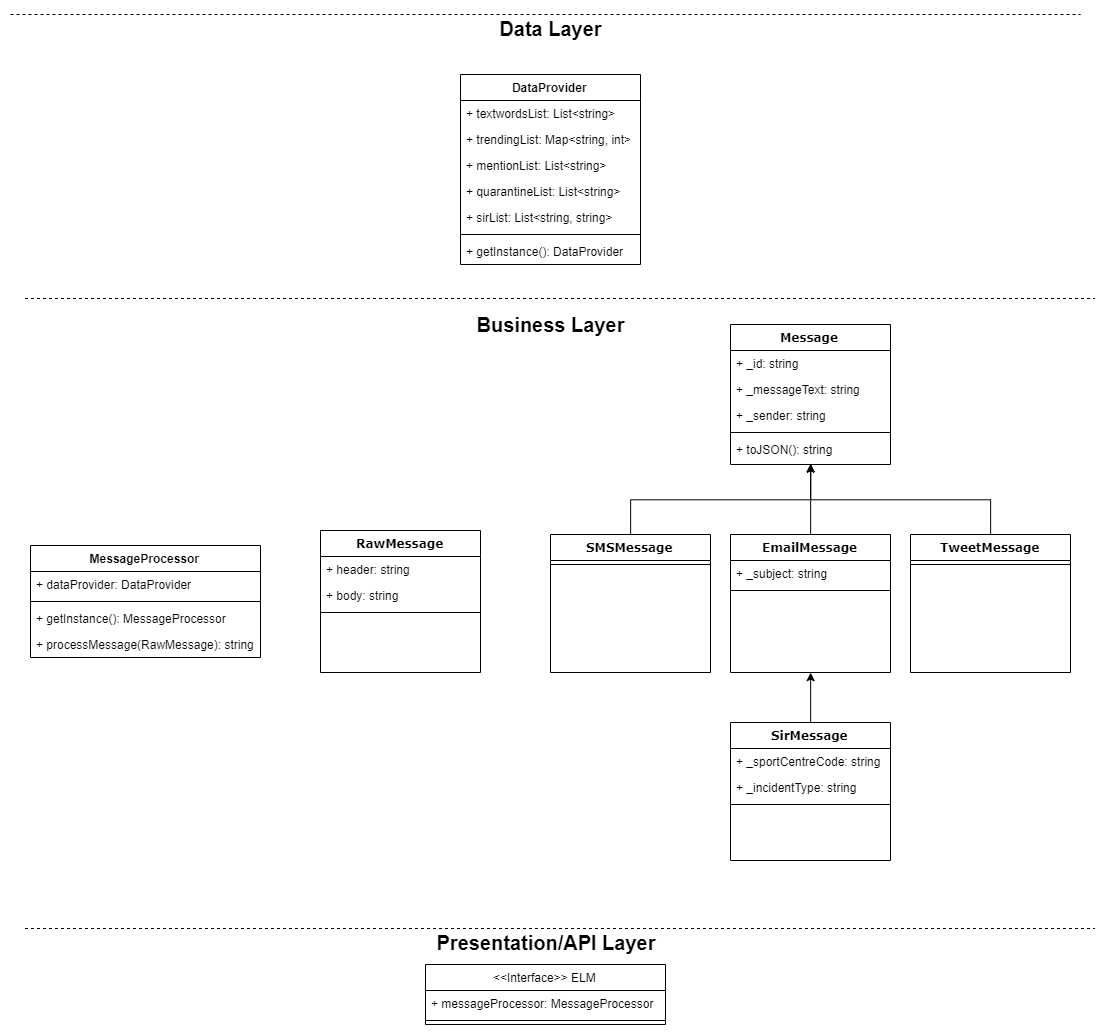

The diagram above was exported from draw.io. Its source (the exported page's mxGraphModel, read from the mxfile embedded in the PNG):
<mxGraphModel dx="1727" dy="1769" grid="1" gridSize="10" guides="1" tooltips="1" connect="1" arrows="1" fold="1" page="1" pageScale="1" pageWidth="1100" pageHeight="850" background="#ffffff" math="0" shadow="0">
  <root>
    <mxCell id="0" />
    <mxCell id="1" parent="0" />
    <mxCell id="C5IiuL152-8N2l6kWe0d-62" value="" style="line;strokeWidth=1;fillColor=none;align=left;verticalAlign=middle;spacingTop=-1;spacingLeft=3;spacingRight=3;rotatable=0;labelPosition=right;points=[];portConstraint=eastwest;dashed=1;" vertex="1" parent="1">
      <mxGeometry y="-174" width="1070" height="8" as="geometry" />
    </mxCell>
    <mxCell id="78961159f06e98e8-43" value="Message" style="swimlane;html=1;fontStyle=1;align=center;verticalAlign=top;childLayout=stackLayout;horizontal=1;startSize=26;horizontalStack=0;resizeParent=1;resizeLast=0;collapsible=1;marginBottom=0;swimlaneFillColor=#ffffff;rounded=0;shadow=0;comic=0;labelBackgroundColor=none;strokeWidth=1;fillColor=none;fontFamily=Verdana;fontSize=12" parent="1" vertex="1">
      <mxGeometry x="720" y="140" width="160" height="140" as="geometry" />
    </mxCell>
    <mxCell id="78961159f06e98e8-44" value="+ _id: string" style="text;html=1;strokeColor=none;fillColor=none;align=left;verticalAlign=top;spacingLeft=4;spacingRight=4;whiteSpace=wrap;overflow=hidden;rotatable=0;points=[[0,0.5],[1,0.5]];portConstraint=eastwest;" parent="78961159f06e98e8-43" vertex="1">
      <mxGeometry y="26" width="160" height="26" as="geometry" />
    </mxCell>
    <mxCell id="78961159f06e98e8-45" value="+ _messageText: string" style="text;html=1;strokeColor=none;fillColor=none;align=left;verticalAlign=top;spacingLeft=4;spacingRight=4;whiteSpace=wrap;overflow=hidden;rotatable=0;points=[[0,0.5],[1,0.5]];portConstraint=eastwest;" parent="78961159f06e98e8-43" vertex="1">
      <mxGeometry y="52" width="160" height="26" as="geometry" />
    </mxCell>
    <mxCell id="78961159f06e98e8-49" value="+ _sender: string" style="text;html=1;strokeColor=none;fillColor=none;align=left;verticalAlign=top;spacingLeft=4;spacingRight=4;whiteSpace=wrap;overflow=hidden;rotatable=0;points=[[0,0.5],[1,0.5]];portConstraint=eastwest;" parent="78961159f06e98e8-43" vertex="1">
      <mxGeometry y="78" width="160" height="26" as="geometry" />
    </mxCell>
    <mxCell id="78961159f06e98e8-51" value="" style="line;html=1;strokeWidth=1;fillColor=none;align=left;verticalAlign=middle;spacingTop=-1;spacingLeft=3;spacingRight=3;rotatable=0;labelPosition=right;points=[];portConstraint=eastwest;" parent="78961159f06e98e8-43" vertex="1">
      <mxGeometry y="104" width="160" height="8" as="geometry" />
    </mxCell>
    <mxCell id="78961159f06e98e8-53" value="+ toJSON(): string" style="text;html=1;strokeColor=none;fillColor=none;align=left;verticalAlign=top;spacingLeft=4;spacingRight=4;whiteSpace=wrap;overflow=hidden;rotatable=0;points=[[0,0.5],[1,0.5]];portConstraint=eastwest;" parent="78961159f06e98e8-43" vertex="1">
      <mxGeometry y="112" width="160" height="26" as="geometry" />
    </mxCell>
    <mxCell id="C5IiuL152-8N2l6kWe0d-13" style="edgeStyle=orthogonalEdgeStyle;rounded=0;orthogonalLoop=1;jettySize=auto;html=1;exitX=0.5;exitY=0;exitDx=0;exitDy=0;entryX=0.5;entryY=1;entryDx=0;entryDy=0;" edge="1" parent="1" source="78961159f06e98e8-82" target="78961159f06e98e8-43">
      <mxGeometry relative="1" as="geometry" />
    </mxCell>
    <mxCell id="78961159f06e98e8-82" value="SMSMessage" style="swimlane;html=1;fontStyle=1;align=center;verticalAlign=top;childLayout=stackLayout;horizontal=1;startSize=26;horizontalStack=0;resizeParent=1;resizeLast=0;collapsible=1;marginBottom=0;swimlaneFillColor=#ffffff;rounded=0;shadow=0;comic=0;labelBackgroundColor=none;strokeWidth=1;fillColor=none;fontFamily=Verdana;fontSize=12" parent="1" vertex="1">
      <mxGeometry x="540" y="350" width="160" height="138" as="geometry" />
    </mxCell>
    <mxCell id="78961159f06e98e8-90" value="" style="line;html=1;strokeWidth=1;fillColor=none;align=left;verticalAlign=middle;spacingTop=-1;spacingLeft=3;spacingRight=3;rotatable=0;labelPosition=right;points=[];portConstraint=eastwest;" parent="78961159f06e98e8-82" vertex="1">
      <mxGeometry y="26" width="160" height="8" as="geometry" />
    </mxCell>
    <mxCell id="C5IiuL152-8N2l6kWe0d-12" style="edgeStyle=orthogonalEdgeStyle;rounded=0;orthogonalLoop=1;jettySize=auto;html=1;exitX=0.5;exitY=0;exitDx=0;exitDy=0;entryX=0.5;entryY=1;entryDx=0;entryDy=0;" edge="1" parent="1" source="78961159f06e98e8-95" target="78961159f06e98e8-43">
      <mxGeometry relative="1" as="geometry" />
    </mxCell>
    <mxCell id="78961159f06e98e8-95" value="EmailMessage" style="swimlane;html=1;fontStyle=1;align=center;verticalAlign=top;childLayout=stackLayout;horizontal=1;startSize=26;horizontalStack=0;resizeParent=1;resizeLast=0;collapsible=1;marginBottom=0;swimlaneFillColor=#ffffff;rounded=0;shadow=0;comic=0;labelBackgroundColor=none;strokeWidth=1;fillColor=none;fontFamily=Verdana;fontSize=12" parent="1" vertex="1">
      <mxGeometry x="720" y="350" width="160" height="138" as="geometry" />
    </mxCell>
    <mxCell id="78961159f06e98e8-96" value="+ _subject: string" style="text;html=1;strokeColor=none;fillColor=none;align=left;verticalAlign=top;spacingLeft=4;spacingRight=4;whiteSpace=wrap;overflow=hidden;rotatable=0;points=[[0,0.5],[1,0.5]];portConstraint=eastwest;" parent="78961159f06e98e8-95" vertex="1">
      <mxGeometry y="26" width="160" height="26" as="geometry" />
    </mxCell>
    <mxCell id="78961159f06e98e8-103" value="" style="line;html=1;strokeWidth=1;fillColor=none;align=left;verticalAlign=middle;spacingTop=-1;spacingLeft=3;spacingRight=3;rotatable=0;labelPosition=right;points=[];portConstraint=eastwest;" parent="78961159f06e98e8-95" vertex="1">
      <mxGeometry y="52" width="160" height="8" as="geometry" />
    </mxCell>
    <mxCell id="C5IiuL152-8N2l6kWe0d-14" style="edgeStyle=orthogonalEdgeStyle;rounded=0;orthogonalLoop=1;jettySize=auto;html=1;exitX=0.5;exitY=0;exitDx=0;exitDy=0;entryX=0.5;entryY=1;entryDx=0;entryDy=0;" edge="1" parent="1" source="78961159f06e98e8-108" target="78961159f06e98e8-95">
      <mxGeometry relative="1" as="geometry" />
    </mxCell>
    <mxCell id="78961159f06e98e8-108" value="SirMessage" style="swimlane;html=1;fontStyle=1;align=center;verticalAlign=top;childLayout=stackLayout;horizontal=1;startSize=26;horizontalStack=0;resizeParent=1;resizeLast=0;collapsible=1;marginBottom=0;swimlaneFillColor=#ffffff;rounded=0;shadow=0;comic=0;labelBackgroundColor=none;strokeWidth=1;fillColor=none;fontFamily=Verdana;fontSize=12" parent="1" vertex="1">
      <mxGeometry x="720" y="538" width="160" height="138" as="geometry" />
    </mxCell>
    <mxCell id="78961159f06e98e8-109" value="+ _sportCentreCode: string" style="text;html=1;strokeColor=none;fillColor=none;align=left;verticalAlign=top;spacingLeft=4;spacingRight=4;whiteSpace=wrap;overflow=hidden;rotatable=0;points=[[0,0.5],[1,0.5]];portConstraint=eastwest;" parent="78961159f06e98e8-108" vertex="1">
      <mxGeometry y="26" width="160" height="26" as="geometry" />
    </mxCell>
    <mxCell id="78961159f06e98e8-110" value="+ _incidentType: string" style="text;html=1;strokeColor=none;fillColor=none;align=left;verticalAlign=top;spacingLeft=4;spacingRight=4;whiteSpace=wrap;overflow=hidden;rotatable=0;points=[[0,0.5],[1,0.5]];portConstraint=eastwest;" parent="78961159f06e98e8-108" vertex="1">
      <mxGeometry y="52" width="160" height="26" as="geometry" />
    </mxCell>
    <mxCell id="78961159f06e98e8-116" value="" style="line;html=1;strokeWidth=1;fillColor=none;align=left;verticalAlign=middle;spacingTop=-1;spacingLeft=3;spacingRight=3;rotatable=0;labelPosition=right;points=[];portConstraint=eastwest;" parent="78961159f06e98e8-108" vertex="1">
      <mxGeometry y="78" width="160" height="8" as="geometry" />
    </mxCell>
    <mxCell id="C5IiuL152-8N2l6kWe0d-2" value="&lt;span style=&quot;color: rgba(0 , 0 , 0 , 0) ; font-family: monospace ; font-size: 0px&quot;&gt;%3CmxGraphModel%3E%3Croot%3E%3CmxCell%20id%3D%220%22%2F%3E%3CmxCell%20id%3D%221%22%20parent%3D%220%22%2F%3E%3CmxCell%20id%3D%222%22%20value%3D%22SirMessage%22%20style%3D%22swimlane%3Bhtml%3D1%3BfontStyle%3D1%3Balign%3Dcenter%3BverticalAlign%3Dtop%3BchildLayout%3DstackLayout%3Bhorizontal%3D1%3BstartSize%3D26%3BhorizontalStack%3D0%3BresizeParent%3D1%3BresizeLast%3D0%3Bcollapsible%3D1%3BmarginBottom%3D0%3BswimlaneFillColor%3D%23ffffff%3Brounded%3D0%3Bshadow%3D0%3Bcomic%3D0%3BlabelBackgroundColor%3Dnone%3BstrokeWidth%3D1%3BfillColor%3Dnone%3BfontFamily%3DVerdana%3BfontSize%3D12%22%20vertex%3D%221%22%20parent%3D%221%22%3E%3CmxGeometry%20x%3D%22920%22%20y%3D%22481.99999999999983%22%20width%3D%22160%22%20height%3D%22147%22%20as%3D%22geometry%22%2F%3E%3C%2FmxCell%3E%3CmxCell%20id%3D%223%22%20value%3D%22%2B%20field%3A%20type%22%20style%3D%22text%3Bhtml%3D1%3BstrokeColor%3Dnone%3BfillColor%3Dnone%3Balign%3Dleft%3BverticalAlign%3Dtop%3BspacingLeft%3D4%3BspacingRight%3D4%3BwhiteSpace%3Dwrap%3Boverflow%3Dhidden%3Brotatable%3D0%3Bpoints%3D%5B%5B0%2C0.5%5D%2C%5B1%2C0.5%5D%5D%3BportConstraint%3Deastwest%3B%22%20vertex%3D%221%22%20parent%3D%222%22%3E%3CmxGeometry%20y%3D%2226%22%20width%3D%22160%22%20height%3D%2226%22%20as%3D%22geometry%22%2F%3E%3C%2FmxCell%3E%3CmxCell%20id%3D%224%22%20value%3D%22%2B%20field%3A%20type%22%20style%3D%22text%3Bhtml%3D1%3BstrokeColor%3Dnone%3BfillColor%3Dnone%3Balign%3Dleft%3BverticalAlign%3Dtop%3BspacingLeft%3D4%3BspacingRight%3D4%3BwhiteSpace%3Dwrap%3Boverflow%3Dhidden%3Brotatable%3D0%3Bpoints%3D%5B%5B0%2C0.5%5D%2C%5B1%2C0.5%5D%5D%3BportConstraint%3Deastwest%3B%22%20vertex%3D%221%22%20parent%3D%222%22%3E%3CmxGeometry%20y%3D%2252%22%20width%3D%22160%22%20height%3D%2226%22%20as%3D%22geometry%22%2F%3E%3C%2FmxCell%3E%3CmxCell%20id%3D%225%22%20value%3D%22%22%20style%3D%22line%3Bhtml%3D1%3BstrokeWidth%3D1%3BfillColor%3Dnone%3Balign%3Dleft%3BverticalAlign%3Dmiddle%3BspacingTop%3D-1%3BspacingLeft%3D3%3BspacingRight%3D3%3Brotatable%3D0%3BlabelPosition%3Dright%3Bpoints%3D%5B%5D%3BportConstraint%3Deastwest%3B%22%20vertex%3D%221%22%20parent%3D%222%22%3E%3CmxGeometry%20y%3D%2278%22%20width%3D%22160%22%20height%3D%228%22%20as%3D%22geometry%22%2F%3E%3C%2FmxCell%3E%3CmxCell%20id%3D%226%22%20value%3D%22%2B%20method(type)%3A%20type%22%20style%3D%22text%3Bhtml%3D1%3BstrokeColor%3Dnone%3BfillColor%3Dnone%3Balign%3Dleft%3BverticalAlign%3Dtop%3BspacingLeft%3D4%3BspacingRight%3D4%3BwhiteSpace%3Dwrap%3Boverflow%3Dhidden%3Brotatable%3D0%3Bpoints%3D%5B%5B0%2C0.5%5D%2C%5B1%2C0.5%5D%5D%3BportConstraint%3Deastwest%3B%22%20vertex%3D%221%22%20parent%3D%222%22%3E%3CmxGeometry%20y%3D%2286%22%20width%3D%22160%22%20height%3D%2226%22%20as%3D%22geometry%22%2F%3E%3C%2FmxCell%3E%3CmxCell%20id%3D%227%22%20value%3D%22%2B%20method(type)%3A%20type%22%20style%3D%22text%3Bhtml%3D1%3BstrokeColor%3Dnone%3BfillColor%3Dnone%3Balign%3Dleft%3BverticalAlign%3Dtop%3BspacingLeft%3D4%3BspacingRight%3D4%3BwhiteSpace%3Dwrap%3Boverflow%3Dhidden%3Brotatable%3D0%3Bpoints%3D%5B%5B0%2C0.5%5D%2C%5B1%2C0.5%5D%5D%3BportConstraint%3Deastwest%3B%22%20vertex%3D%221%22%20parent%3D%222%22%3E%3CmxGeometry%20y%3D%22112%22%20width%3D%22160%22%20height%3D%2226%22%20as%3D%22geometry%22%2F%3E%3C%2FmxCell%3E%3C%2Froot%3E%3C%2FmxGraphModel%3E&lt;/span&gt;" style="text;html=1;align=center;verticalAlign=middle;resizable=0;points=[];;autosize=1;" vertex="1" parent="1">
      <mxGeometry x="1044" y="270" width="20" height="20" as="geometry" />
    </mxCell>
    <mxCell id="C5IiuL152-8N2l6kWe0d-9" style="edgeStyle=orthogonalEdgeStyle;rounded=0;orthogonalLoop=1;jettySize=auto;html=1;exitX=0.5;exitY=0;exitDx=0;exitDy=0;entryX=0.5;entryY=1;entryDx=0;entryDy=0;" edge="1" parent="1" source="C5IiuL152-8N2l6kWe0d-3" target="78961159f06e98e8-43">
      <mxGeometry relative="1" as="geometry">
        <mxPoint x="830" y="148" as="targetPoint" />
      </mxGeometry>
    </mxCell>
    <mxCell id="C5IiuL152-8N2l6kWe0d-3" value="TweetMessage" style="swimlane;html=1;fontStyle=1;align=center;verticalAlign=top;childLayout=stackLayout;horizontal=1;startSize=26;horizontalStack=0;resizeParent=1;resizeLast=0;collapsible=1;marginBottom=0;swimlaneFillColor=#ffffff;rounded=0;shadow=0;comic=0;labelBackgroundColor=none;strokeWidth=1;fillColor=none;fontFamily=Verdana;fontSize=12" vertex="1" parent="1">
      <mxGeometry x="900" y="350" width="160" height="138" as="geometry" />
    </mxCell>
    <mxCell id="C5IiuL152-8N2l6kWe0d-6" value="" style="line;html=1;strokeWidth=1;fillColor=none;align=left;verticalAlign=middle;spacingTop=-1;spacingLeft=3;spacingRight=3;rotatable=0;labelPosition=right;points=[];portConstraint=eastwest;" vertex="1" parent="C5IiuL152-8N2l6kWe0d-3">
      <mxGeometry y="26" width="160" height="8" as="geometry" />
    </mxCell>
    <mxCell id="C5IiuL152-8N2l6kWe0d-15" value="DataProvider" style="swimlane;fontStyle=1;align=center;verticalAlign=top;childLayout=stackLayout;horizontal=1;startSize=26;horizontalStack=0;resizeParent=1;resizeParentMax=0;resizeLast=0;collapsible=1;marginBottom=0;" vertex="1" parent="1">
      <mxGeometry x="450" y="-110" width="180" height="190" as="geometry" />
    </mxCell>
    <mxCell id="C5IiuL152-8N2l6kWe0d-16" value="+ textwordsList: List&lt;string&gt;" style="text;strokeColor=none;fillColor=none;align=left;verticalAlign=top;spacingLeft=4;spacingRight=4;overflow=hidden;rotatable=0;points=[[0,0.5],[1,0.5]];portConstraint=eastwest;" vertex="1" parent="C5IiuL152-8N2l6kWe0d-15">
      <mxGeometry y="26" width="180" height="26" as="geometry" />
    </mxCell>
    <mxCell id="C5IiuL152-8N2l6kWe0d-19" value="+ trendingList: Map&lt;string, int&gt;" style="text;strokeColor=none;fillColor=none;align=left;verticalAlign=top;spacingLeft=4;spacingRight=4;overflow=hidden;rotatable=0;points=[[0,0.5],[1,0.5]];portConstraint=eastwest;" vertex="1" parent="C5IiuL152-8N2l6kWe0d-15">
      <mxGeometry y="52" width="180" height="26" as="geometry" />
    </mxCell>
    <mxCell id="C5IiuL152-8N2l6kWe0d-20" value="+ mentionList: List&lt;string&gt;" style="text;strokeColor=none;fillColor=none;align=left;verticalAlign=top;spacingLeft=4;spacingRight=4;overflow=hidden;rotatable=0;points=[[0,0.5],[1,0.5]];portConstraint=eastwest;" vertex="1" parent="C5IiuL152-8N2l6kWe0d-15">
      <mxGeometry y="78" width="180" height="26" as="geometry" />
    </mxCell>
    <mxCell id="C5IiuL152-8N2l6kWe0d-21" value="+ quarantineList: List&lt;string&gt;" style="text;strokeColor=none;fillColor=none;align=left;verticalAlign=top;spacingLeft=4;spacingRight=4;overflow=hidden;rotatable=0;points=[[0,0.5],[1,0.5]];portConstraint=eastwest;" vertex="1" parent="C5IiuL152-8N2l6kWe0d-15">
      <mxGeometry y="104" width="180" height="26" as="geometry" />
    </mxCell>
    <mxCell id="C5IiuL152-8N2l6kWe0d-22" value="+ sirList: List&lt;string, string&gt;" style="text;strokeColor=none;fillColor=none;align=left;verticalAlign=top;spacingLeft=4;spacingRight=4;overflow=hidden;rotatable=0;points=[[0,0.5],[1,0.5]];portConstraint=eastwest;" vertex="1" parent="C5IiuL152-8N2l6kWe0d-15">
      <mxGeometry y="130" width="180" height="26" as="geometry" />
    </mxCell>
    <mxCell id="C5IiuL152-8N2l6kWe0d-17" value="" style="line;strokeWidth=1;fillColor=none;align=left;verticalAlign=middle;spacingTop=-1;spacingLeft=3;spacingRight=3;rotatable=0;labelPosition=right;points=[];portConstraint=eastwest;" vertex="1" parent="C5IiuL152-8N2l6kWe0d-15">
      <mxGeometry y="156" width="180" height="8" as="geometry" />
    </mxCell>
    <mxCell id="C5IiuL152-8N2l6kWe0d-18" value="+ getInstance(): DataProvider" style="text;strokeColor=none;fillColor=none;align=left;verticalAlign=top;spacingLeft=4;spacingRight=4;overflow=hidden;rotatable=0;points=[[0,0.5],[1,0.5]];portConstraint=eastwest;" vertex="1" parent="C5IiuL152-8N2l6kWe0d-15">
      <mxGeometry y="164" width="180" height="26" as="geometry" />
    </mxCell>
    <mxCell id="C5IiuL152-8N2l6kWe0d-23" value="MessageProcessor" style="swimlane;fontStyle=1;align=center;verticalAlign=top;childLayout=stackLayout;horizontal=1;startSize=26;horizontalStack=0;resizeParent=1;resizeParentMax=0;resizeLast=0;collapsible=1;marginBottom=0;" vertex="1" parent="1">
      <mxGeometry x="20" y="361" width="230" height="112" as="geometry" />
    </mxCell>
    <mxCell id="C5IiuL152-8N2l6kWe0d-28" value="+ dataProvider: DataProvider" style="text;strokeColor=none;fillColor=none;align=left;verticalAlign=top;spacingLeft=4;spacingRight=4;overflow=hidden;rotatable=0;points=[[0,0.5],[1,0.5]];portConstraint=eastwest;" vertex="1" parent="C5IiuL152-8N2l6kWe0d-23">
      <mxGeometry y="26" width="230" height="26" as="geometry" />
    </mxCell>
    <mxCell id="C5IiuL152-8N2l6kWe0d-29" value="" style="line;strokeWidth=1;fillColor=none;align=left;verticalAlign=middle;spacingTop=-1;spacingLeft=3;spacingRight=3;rotatable=0;labelPosition=right;points=[];portConstraint=eastwest;" vertex="1" parent="C5IiuL152-8N2l6kWe0d-23">
      <mxGeometry y="52" width="230" height="8" as="geometry" />
    </mxCell>
    <mxCell id="C5IiuL152-8N2l6kWe0d-30" value="+ getInstance(): MessageProcessor" style="text;strokeColor=none;fillColor=none;align=left;verticalAlign=top;spacingLeft=4;spacingRight=4;overflow=hidden;rotatable=0;points=[[0,0.5],[1,0.5]];portConstraint=eastwest;" vertex="1" parent="C5IiuL152-8N2l6kWe0d-23">
      <mxGeometry y="60" width="230" height="26" as="geometry" />
    </mxCell>
    <mxCell id="C5IiuL152-8N2l6kWe0d-37" value="+ processMessage(RawMessage): string" style="text;strokeColor=none;fillColor=none;align=left;verticalAlign=top;spacingLeft=4;spacingRight=4;overflow=hidden;rotatable=0;points=[[0,0.5],[1,0.5]];portConstraint=eastwest;" vertex="1" parent="C5IiuL152-8N2l6kWe0d-23">
      <mxGeometry y="86" width="230" height="26" as="geometry" />
    </mxCell>
    <mxCell id="C5IiuL152-8N2l6kWe0d-31" value="RawMessage" style="swimlane;html=1;fontStyle=1;align=center;verticalAlign=top;childLayout=stackLayout;horizontal=1;startSize=26;horizontalStack=0;resizeParent=1;resizeLast=0;collapsible=1;marginBottom=0;swimlaneFillColor=#ffffff;rounded=0;shadow=0;comic=0;labelBackgroundColor=none;strokeWidth=1;fillColor=none;fontFamily=Verdana;fontSize=12" vertex="1" parent="1">
      <mxGeometry x="310" y="346" width="160" height="142" as="geometry" />
    </mxCell>
    <mxCell id="C5IiuL152-8N2l6kWe0d-32" value="+ header: string" style="text;html=1;strokeColor=none;fillColor=none;align=left;verticalAlign=top;spacingLeft=4;spacingRight=4;whiteSpace=wrap;overflow=hidden;rotatable=0;points=[[0,0.5],[1,0.5]];portConstraint=eastwest;" vertex="1" parent="C5IiuL152-8N2l6kWe0d-31">
      <mxGeometry y="26" width="160" height="26" as="geometry" />
    </mxCell>
    <mxCell id="C5IiuL152-8N2l6kWe0d-33" value="+ body: string" style="text;html=1;strokeColor=none;fillColor=none;align=left;verticalAlign=top;spacingLeft=4;spacingRight=4;whiteSpace=wrap;overflow=hidden;rotatable=0;points=[[0,0.5],[1,0.5]];portConstraint=eastwest;" vertex="1" parent="C5IiuL152-8N2l6kWe0d-31">
      <mxGeometry y="52" width="160" height="26" as="geometry" />
    </mxCell>
    <mxCell id="C5IiuL152-8N2l6kWe0d-35" value="" style="line;html=1;strokeWidth=1;fillColor=none;align=left;verticalAlign=middle;spacingTop=-1;spacingLeft=3;spacingRight=3;rotatable=0;labelPosition=right;points=[];portConstraint=eastwest;" vertex="1" parent="C5IiuL152-8N2l6kWe0d-31">
      <mxGeometry y="78" width="160" height="8" as="geometry" />
    </mxCell>
    <mxCell id="C5IiuL152-8N2l6kWe0d-50" value="&lt;&lt;Interface&gt;&gt; ELM" style="swimlane;fontStyle=0;align=center;verticalAlign=top;childLayout=stackLayout;horizontal=1;startSize=26;horizontalStack=0;resizeParent=1;resizeParentMax=0;resizeLast=0;collapsible=1;marginBottom=0;" vertex="1" parent="1">
      <mxGeometry x="415" y="780" width="240" height="60" as="geometry" />
    </mxCell>
    <mxCell id="C5IiuL152-8N2l6kWe0d-51" value="+ messageProcessor: MessageProcessor" style="text;strokeColor=none;fillColor=none;align=left;verticalAlign=top;spacingLeft=4;spacingRight=4;overflow=hidden;rotatable=0;points=[[0,0.5],[1,0.5]];portConstraint=eastwest;" vertex="1" parent="C5IiuL152-8N2l6kWe0d-50">
      <mxGeometry y="26" width="240" height="26" as="geometry" />
    </mxCell>
    <mxCell id="C5IiuL152-8N2l6kWe0d-52" value="" style="line;strokeWidth=1;fillColor=none;align=left;verticalAlign=middle;spacingTop=-1;spacingLeft=3;spacingRight=3;rotatable=0;labelPosition=right;points=[];portConstraint=eastwest;" vertex="1" parent="C5IiuL152-8N2l6kWe0d-50">
      <mxGeometry y="52" width="240" height="8" as="geometry" />
    </mxCell>
    <mxCell id="C5IiuL152-8N2l6kWe0d-54" value="" style="line;strokeWidth=1;fillColor=none;align=left;verticalAlign=middle;spacingTop=-1;spacingLeft=3;spacingRight=3;rotatable=0;labelPosition=right;points=[];portConstraint=eastwest;dashed=1;" vertex="1" parent="1">
      <mxGeometry x="14.5" y="740" width="1070" height="8" as="geometry" />
    </mxCell>
    <mxCell id="C5IiuL152-8N2l6kWe0d-56" value="" style="line;strokeWidth=1;fillColor=none;align=left;verticalAlign=middle;spacingTop=-1;spacingLeft=3;spacingRight=3;rotatable=0;labelPosition=right;points=[];portConstraint=eastwest;dashed=1;" vertex="1" parent="1">
      <mxGeometry x="14.5" y="110" width="1070" height="8" as="geometry" />
    </mxCell>
    <mxCell id="C5IiuL152-8N2l6kWe0d-58" value="Presentation/API Layer" style="text;html=1;strokeColor=none;fillColor=#ffffff;align=center;verticalAlign=middle;whiteSpace=wrap;rounded=0;dashed=1;fontSize=20;fontStyle=1" vertex="1" parent="1">
      <mxGeometry x="422.5" y="748" width="225" height="20" as="geometry" />
    </mxCell>
    <mxCell id="C5IiuL152-8N2l6kWe0d-61" value="Data Layer" style="text;html=1;strokeColor=none;fillColor=#ffffff;align=center;verticalAlign=middle;whiteSpace=wrap;rounded=0;dashed=1;fontSize=20;fontStyle=1" vertex="1" parent="1">
      <mxGeometry x="445" y="-166" width="190" height="20" as="geometry" />
    </mxCell>
    <mxCell id="C5IiuL152-8N2l6kWe0d-65" value="Business Layer" style="text;html=1;strokeColor=none;fillColor=#ffffff;align=center;verticalAlign=middle;whiteSpace=wrap;rounded=0;dashed=1;fontSize=20;fontStyle=1" vertex="1" parent="1">
      <mxGeometry x="445" y="130" width="190" height="20" as="geometry" />
    </mxCell>
  </root>
</mxGraphModel>